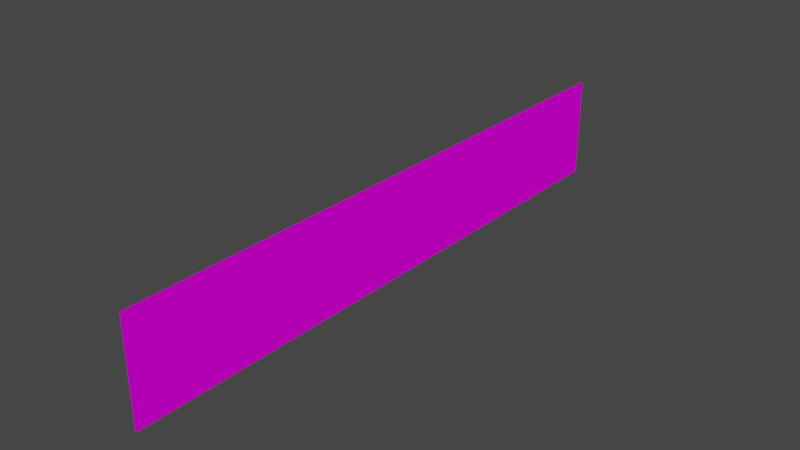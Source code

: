 # Source: startline.blend  (saved by Blender 3.3.6; exported with 4.5.12 LTS)
import bpy
from mathutils import Matrix  # noqa: F401  (used for matrix-valued properties, if any)

bpy.ops.wm.read_factory_settings(use_empty=True)
scene = bpy.context.scene
scene.name = 'Scene'

# ---- collections
col_collection = bpy.data.collections.new('Collection'); scene.collection.children.link(col_collection)

# ---- images (referenced by path relative to the original .blend; pixels are not part of the script)
import os
ASSET_DIR = os.environ.get("B2B_ASSET_DIR", "")  # directory of the original .blend (textures are referenced by path, not embedded)
HERE = os.path.dirname(os.path.abspath(__file__))  # packed textures are extracted next to this script under _unpacked/

def load_image(name, relpath, width, height, colorspace="sRGB"):
    """Load a texture the original file referenced (path relative to the .blend, or extracted next to this script)."""
    p = next((c for c in (os.path.join(HERE, relpath), os.path.join(ASSET_DIR, relpath)) if relpath and os.path.exists(c)), "")
    if p:
        img = bpy.data.images.load(p, check_existing=True)
        img.name = name
    else:  # same state as the original file: an image datablock whose file is absent (Cycles renders it pink)
        img = bpy.data.images.new(name, width, height)
        img.source = "FILE"
        img.filepath = "//" + (relpath or name)
    img.colorspace_settings.name = colorspace
    return img
img_trackset01_trk_startline_jpg = load_image('trackset01_trk_startline.jpg', 'trackset01_trk_startline.jpg', 1024, 1024, 'sRGB')

# ---- materials (node trees are filled in below, after node groups)
mat_startline = bpy.data.materials.new('startline')
mat_startline.alpha_threshold = 0.0
mat_startline.use_transparent_shadow = False
mat_startline.diffuse_color = (1.0, 1.0, 1.0, 1.0)
mat_startline.roughness = 0.5

# ---- material node trees
mat_startline.use_nodes = True; mat_startline.node_tree.nodes.clear()
_N = mat_startline.node_tree.nodes; _L = mat_startline.node_tree.links
n0 = _N.new('ShaderNodeBsdfDiffuse'); n0.name = 'Diffuse BSDF'; n0.location = (0, 0)
n1 = _N.new('ShaderNodeTexImage'); n1.name = 'Image Texture'; n1.location = (0, 0)
n1.image = img_trackset01_trk_startline_jpg
n2 = _N.new('ShaderNodeOutputMaterial'); n2.name = 'Material Output'; n2.location = (0, 0)
_L.new(n0.outputs[0], n2.inputs[0])
_L.new(n1.outputs[0], n0.inputs[0])
n2.is_active_output = True

# ---- world
world_world = bpy.data.worlds.new('World'); scene.world = world_world
world_world.use_nodes = True; world_world.node_tree.nodes.clear()
_N = world_world.node_tree.nodes; _L = world_world.node_tree.links
n0 = _N.new('ShaderNodeOutputWorld'); n0.name = 'World Output'; n0.location = (300, 300)
n1 = _N.new('ShaderNodeBackground'); n1.name = 'Background'; n1.location = (10, 300)
n1.inputs[0].default_value = (0.05088, 0.05088, 0.05088, 1.0)
_L.new(n1.outputs[0], n0.inputs[0])
n0.is_active_output = True
world_world.color = (0.05088, 0.05088, 0.05088)
world_world.use_sun_shadow = False
world_world.sun_shadow_jitter_overblur = 0.0

# ---- meshes
me_track1_pmd5_mesh_001 = bpy.data.meshes.new('track1.PMD5.mesh.001')
me_track1_pmd5_mesh_001.from_pydata([(-17.43, -0.01435, -2.972), (-14.99, -0.01435, -2.972), (-14.99, -0.01435, 2.972), (-17.43, -0.01435, 2.972), (-12.49, -0.01435, -2.972), (-12.49, -0.01435, 2.972), (-9.987, -0.01435, -2.972), (-9.987, -0.01435, 2.972), (-7.487, -0.01435, -2.972), (-7.487, -0.01435, 2.972), (-4.987, -0.01435, -2.972), (-4.987, -0.01435, 2.972), (-2.487, -0.01435, -2.972), (-2.487, -0.01435, 2.972), (0.01313, -0.01435, -2.972), (0.01313, -0.01435, 2.972), (2.513, -0.01435, -2.972), (2.513, -0.01435, 2.972), (5.013, -0.01435, -2.972), (5.013, -0.01435, 2.972), (7.513, -0.01435, -2.972), (7.513, -0.01435, 2.972), (10.01, -0.01435, -2.972), (10.01, -0.01435, 2.972), (12.51, -0.01435, -2.972), (12.51, -0.01435, 2.972), (15.01, -0.01435, -2.972), (15.01, -0.01435, 2.972), (17.17, -0.01435, -2.972), (17.17, -0.01435, 2.972), (10.01, -0.01435, -0.9906), (10.01, -0.01435, 0.9906), (-15.8, -0.01435, 2.972), (-16.61, -0.01435, 2.972), (10.85, 0.01435, -2.972), (11.68, 0.01435, -2.972), (-1.654, -0.01435, 2.972), (-0.8202, -0.01435, 2.972), (-11.65, -0.01435, -2.972), (-10.82, -0.01435, -2.972), (0.8465, -0.01435, 2.972), (1.68, -0.01435, 2.972), (10.85, -0.01435, 2.972), (11.68, -0.01435, 2.972), (-2.487, -0.01435, -0.9906), (-2.487, -0.01435, 0.9906), (-4.154, -0.01435, 2.972), (-3.32, -0.01435, 2.972), (-11.65, -0.01435, 2.972), (-10.82, -0.01435, 2.972), (3.346, -0.01435, -2.972), (4.18, -0.01435, -2.972), (-12.49, -0.01435, -0.9906), (-12.49, -0.01435, 0.9906), (0.8465, -0.01435, -2.972), (1.68, -0.01435, -2.972), (13.35, -0.01435, -2.972), (14.18, -0.01435, -2.972), (3.346, -0.01435, 2.972), (4.18, -0.01435, 2.972), (-9.154, -0.01435, -2.972), (-8.32, -0.01435, -2.972), (13.35, -0.01435, 2.972), (14.18, -0.01435, 2.972), (2.513, -0.01435, -0.9906), (2.513, -0.01435, 0.9906), (5.846, -0.01435, -2.972), (6.68, -0.01435, -2.972), (0.01313, -0.01435, -0.9906), (0.01313, -0.01435, 0.9906), (12.51, -0.01435, -0.9906), (12.51, -0.01435, 0.9906), (-6.654, -0.01435, -2.972), (-5.82, -0.01435, -2.972), (-14.99, -0.01435, -0.9906), (-14.99, -0.01435, 0.9906), (15.73, -0.01435, -2.972), (16.45, -0.01435, -2.972), (-9.987, -0.01435, -0.9906), (-9.987, -0.01435, 0.9906), (-6.654, -0.01435, 2.972), (-5.82, -0.01435, 2.972), (-17.43, -0.01435, -0.9906), (-17.43, -0.01435, 0.9906), (5.013, -0.01435, -0.9906), (5.013, -0.01435, 0.9906), (8.346, -0.01435, -2.972), (9.18, -0.01435, -2.972), (-7.487, -0.01435, -0.9906), (-7.487, -0.01435, 0.9906), (15.01, -0.01435, -0.9906), (15.01, -0.01435, 0.9906), (-4.154, -0.01435, -2.972), (-3.32, -0.01435, -2.972), (-9.154, -0.01435, 2.972), (-8.32, -0.01435, 2.972), (8.346, -0.01435, 2.972), (9.18, -0.01435, 2.972), (-14.15, -0.01435, -2.972), (-13.32, -0.01435, -2.972), (-14.15, -0.01435, 2.972), (-13.32, -0.01435, 2.972), (7.513, -0.01435, -0.9906), (7.513, -0.01435, 0.9906), (-4.987, -0.01435, -0.9906), (-4.987, -0.01435, 0.9906), (10.85, -0.01435, -2.972), (11.68, -0.01435, -2.972), (-16.61, -0.01435, -2.972), (-15.8, -0.01435, -2.972), (5.846, -0.01435, 2.972), (6.68, -0.01435, 2.972), (12.51, 0.01435, 0.9906), (17.17, -0.01435, -0.9906), (17.17, -0.01435, 0.9906), (15.73, -0.01435, 2.972), (16.45, -0.01435, 2.972), (-1.654, -0.01435, -2.972), (-0.8202, -0.01435, -2.972), (13.35, 0.01435, 0.9906), (8.346, 0.01435, 0.9906), (5.846, 0.01435, 0.9906), (15.73, -0.01435, 0.9906), (16.45, -0.01435, 0.9906), (15.73, -0.01435, -0.9906), (16.45, -0.01435, -0.9906), (13.35, -0.01435, 0.9906), (14.18, -0.01435, 0.9906), (13.35, -0.01435, -0.9906), (14.18, -0.01435, -0.9906), (10.85, -0.01435, 0.9906), (11.68, -0.01435, 0.9906), (10.85, -0.01435, -0.9906), (11.68, -0.01435, -0.9906), (8.346, -0.01435, 0.9906), (9.18, -0.01435, 0.9906), (8.346, -0.01435, -0.9906), (9.18, -0.01435, -0.9906), (5.846, -0.01435, 0.9906), (6.68, -0.01435, 0.9906), (5.846, -0.01435, -0.9906), (6.68, -0.01435, -0.9906), (3.346, -0.01435, 0.9906), (4.18, -0.01435, 0.9906), (3.346, -0.01435, -0.9906), (4.18, -0.01435, -0.9906), (0.8465, -0.01435, 0.9906), (1.68, -0.01435, 0.9906), (0.8465, -0.01435, -0.9906), (1.68, -0.01435, -0.9906), (-1.654, -0.01435, 0.9906), (-0.8202, -0.01435, 0.9906), (-1.654, -0.01435, -0.9906), (-0.8202, -0.01435, -0.9906), (-4.154, -0.01435, 0.9906), (-3.32, -0.01435, 0.9906), (-4.154, -0.01435, -0.9906), (-3.32, -0.01435, -0.9906), (-6.654, -0.01435, 0.9906), (-5.82, -0.01435, 0.9906), (-6.654, -0.01435, -0.9906), (-5.82, -0.01435, -0.9906), (-9.154, -0.01435, 0.9906), (-8.32, -0.01435, 0.9906), (-9.154, -0.01435, -0.9906), (-8.32, -0.01435, -0.9906), (-11.65, -0.01435, 0.9906), (-10.82, -0.01435, 0.9906), (-11.65, -0.01435, -0.9906), (-10.82, -0.01435, -0.9906), (-14.15, -0.01435, 0.9906), (-13.32, -0.01435, 0.9906), (-14.15, -0.01435, -0.9906), (-13.32, -0.01435, -0.9906), (-16.61, -0.01435, 0.9906), (-15.8, -0.01435, 0.9906), (-16.61, -0.01435, -0.9906), (-15.8, -0.01435, -0.9906)], [(112, 119)], [(177, 109, 1, 74), (173, 99, 4, 52), (169, 39, 6, 78), (165, 61, 8, 88), (161, 73, 10, 104), (157, 93, 12, 44), (153, 118, 14, 68), (149, 55, 16, 64), (145, 51, 18, 84), (141, 67, 20, 102), (137, 87, 22, 30), (133, 107, 24, 70), (129, 57, 26, 90), (125, 77, 28, 113), (116, 123, 114, 29), (123, 125, 113, 114), (27, 91, 122, 115), (115, 122, 123, 116), (91, 90, 124, 122), (122, 124, 125, 123), (90, 26, 76, 124), (124, 76, 77, 125), (63, 127, 91, 27), (127, 129, 90, 91), (25, 71, 126, 62), (62, 126, 127, 63), (71, 70, 128, 126), (126, 128, 129, 127), (70, 24, 56, 128), (128, 56, 57, 129), (43, 131, 71, 25), (131, 133, 70, 71), (23, 31, 130, 42), (42, 130, 131, 43), (31, 30, 132, 130), (130, 132, 133, 131), (30, 22, 106, 132), (132, 106, 107, 133), (97, 135, 31, 23), (135, 137, 30, 31), (21, 103, 134, 96), (96, 134, 135, 97), (103, 102, 136, 134), (134, 136, 137, 135), (102, 20, 86, 136), (136, 86, 87, 137), (111, 139, 103, 21), (139, 141, 102, 103), (19, 85, 138, 110), (110, 138, 139, 111), (85, 84, 140, 138), (138, 140, 141, 139), (84, 18, 66, 140), (140, 66, 67, 141), (59, 143, 85, 19), (143, 145, 84, 85), (17, 65, 142, 58), (58, 142, 143, 59), (65, 64, 144, 142), (142, 144, 145, 143), (64, 16, 50, 144), (144, 50, 51, 145), (41, 147, 65, 17), (147, 149, 64, 65), (15, 69, 146, 40), (40, 146, 147, 41), (69, 68, 148, 146), (146, 148, 149, 147), (68, 14, 54, 148), (148, 54, 55, 149), (37, 151, 69, 15), (151, 153, 68, 69), (13, 45, 150, 36), (36, 150, 151, 37), (45, 44, 152, 150), (150, 152, 153, 151), (44, 12, 117, 152), (152, 117, 118, 153), (47, 155, 45, 13), (155, 157, 44, 45), (11, 105, 154, 46), (46, 154, 155, 47), (105, 104, 156, 154), (154, 156, 157, 155), (104, 10, 92, 156), (156, 92, 93, 157), (81, 159, 105, 11), (159, 161, 104, 105), (9, 89, 158, 80), (80, 158, 159, 81), (89, 88, 160, 158), (158, 160, 161, 159), (88, 8, 72, 160), (160, 72, 73, 161), (95, 163, 89, 9), (163, 165, 88, 89), (7, 79, 162, 94), (94, 162, 163, 95), (79, 78, 164, 162), (162, 164, 165, 163), (78, 6, 60, 164), (164, 60, 61, 165), (49, 167, 79, 7), (167, 169, 78, 79), (5, 53, 166, 48), (48, 166, 167, 49), (53, 52, 168, 166), (166, 168, 169, 167), (52, 4, 38, 168), (168, 38, 39, 169), (101, 171, 53, 5), (171, 173, 52, 53), (2, 75, 170, 100), (100, 170, 171, 101), (75, 74, 172, 170), (170, 172, 173, 171), (74, 1, 98, 172), (172, 98, 99, 173), (32, 175, 75, 2), (175, 177, 74, 75), (3, 83, 174, 33), (33, 174, 175, 32), (83, 82, 176, 174), (174, 176, 177, 175), (82, 0, 108, 176), (176, 108, 109, 177)])
_uv = me_track1_pmd5_mesh_001.uv_layers.new(name='UVMap')
_uv.uv.foreach_set('vector', [0.05189, 0.3334, 0.052, 0.005086, 0.07581, 0.005149, 0.0757, 0.3334, 0.1233, 0.3336, 0.1234, 0.005279, 0.1472, 0.005344, 0.1471, 0.3336, 0.1947, 0.3338, 0.1949, 0.005473, 0.2187, 0.005538, 0.2186, 0.3338, 0.2662, 0.334, 0.2663, 0.005665, 0.2901, 0.005729, 0.29, 0.334, 0.3376, 0.3342, 0.3377, 0.005858, 0.3615, 0.005923, 0.3614, 0.3342, 0.409, 0.3343, 0.4091, 0.006053, 0.4329, 0.006117, 0.4328, 0.3344, 0.4805, 0.3345, 0.4806, 0.006244, 0.5044, 0.006308, 0.5043, 0.3346, 0.5519, 0.3347, 0.552, 0.006438, 0.5758, 0.006502, 0.5757, 0.3348, 0.6233, 0.3349, 0.6234, 0.006632, 0.6472, 0.006697, 0.6471, 0.335, 0.6947, 0.3351, 0.6949, 0.006824, 0.7187, 0.006887, 0.7186, 0.3352, 0.7662, 0.3353, 0.7663, 0.007017, 0.7901, 0.007082, 0.79, 0.3354, 0.8376, 0.3355, 0.8377, 0.007211, 0.8615, 0.007276, 0.8614, 0.3356, 0.909, 0.3357, 0.9091, 0.007403, 0.9329, 0.007467, 0.9328, 0.3358, 0.9805, 0.3359, 0.9806, 0.007596, 1.004, 0.007661, 1.004, 0.336, 0.9802, 0.9925, 0.9804, 0.6642, 1.004, 0.6643, 1.004, 0.9926, 0.9804, 0.6642, 0.9805, 0.3359, 1.004, 0.336, 1.004, 0.6643, 0.9326, 0.9924, 0.9327, 0.6641, 0.9565, 0.6641, 0.9564, 0.9924, 0.9564, 0.9924, 0.9565, 0.6641, 0.9804, 0.6642, 0.9802, 0.9925, 0.9327, 0.6641, 0.9328, 0.3358, 0.9566, 0.3358, 0.9565, 0.6641, 0.9565, 0.6641, 0.9566, 0.3358, 0.9805, 0.3359, 0.9804, 0.6642, 0.9328, 0.3358, 0.9329, 0.007467, 0.9568, 0.007531, 0.9566, 0.3358, 0.9566, 0.3358, 0.9568, 0.007531, 0.9806, 0.007596, 0.9805, 0.3359, 0.9088, 0.9923, 0.9089, 0.664, 0.9327, 0.6641, 0.9326, 0.9924, 0.9089, 0.664, 0.909, 0.3357, 0.9328, 0.3358, 0.9327, 0.6641, 0.8612, 0.9922, 0.8613, 0.6639, 0.8851, 0.6639, 0.885, 0.9922, 0.885, 0.9922, 0.8851, 0.6639, 0.9089, 0.664, 0.9088, 0.9923, 0.8613, 0.6639, 0.8614, 0.3356, 0.8852, 0.3356, 0.8851, 0.6639, 0.8851, 0.6639, 0.8852, 0.3356, 0.909, 0.3357, 0.9089, 0.664, 0.8614, 0.3356, 0.8615, 0.007276, 0.8853, 0.00734, 0.8852, 0.3356, 0.8852, 0.3356, 0.8853, 0.00734, 0.9091, 0.007403, 0.909, 0.3357, 0.8374, 0.9921, 0.8375, 0.6638, 0.8613, 0.6639, 0.8612, 0.9922, 0.8375, 0.6638, 0.8376, 0.3355, 0.8614, 0.3356, 0.8613, 0.6639, 0.7898, 0.992, 0.7899, 0.6637, 0.8137, 0.6637, 0.8136, 0.992, 0.8136, 0.992, 0.8137, 0.6637, 0.8375, 0.6638, 0.8374, 0.9921, 0.7899, 0.6637, 0.79, 0.3354, 0.8138, 0.3354, 0.8137, 0.6637, 0.8137, 0.6637, 0.8138, 0.3354, 0.8376, 0.3355, 0.8375, 0.6638, 0.79, 0.3354, 0.7901, 0.007082, 0.8139, 0.007146, 0.8138, 0.3354, 0.8138, 0.3354, 0.8139, 0.007146, 0.8377, 0.007211, 0.8376, 0.3355, 0.766, 0.9919, 0.7661, 0.6636, 0.7899, 0.6637, 0.7898, 0.992, 0.7661, 0.6636, 0.7662, 0.3353, 0.79, 0.3354, 0.7899, 0.6637, 0.7183, 0.9918, 0.7184, 0.6635, 0.7423, 0.6635, 0.7421, 0.9918, 0.7421, 0.9918, 0.7423, 0.6635, 0.7661, 0.6636, 0.766, 0.9919, 0.7184, 0.6635, 0.7186, 0.3352, 0.7424, 0.3352, 0.7423, 0.6635, 0.7423, 0.6635, 0.7424, 0.3352, 0.7662, 0.3353, 0.7661, 0.6636, 0.7186, 0.3352, 0.7187, 0.006887, 0.7425, 0.006952, 0.7424, 0.3352, 0.7424, 0.3352, 0.7425, 0.006952, 0.7663, 0.007017, 0.7662, 0.3353, 0.6945, 0.9917, 0.6946, 0.6634, 0.7184, 0.6635, 0.7183, 0.9918, 0.6946, 0.6634, 0.6947, 0.3351, 0.7186, 0.3352, 0.7184, 0.6635, 0.6469, 0.9916, 0.647, 0.6633, 0.6708, 0.6634, 0.6707, 0.9917, 0.6707, 0.9917, 0.6708, 0.6634, 0.6946, 0.6634, 0.6945, 0.9917, 0.647, 0.6633, 0.6471, 0.335, 0.6709, 0.3351, 0.6708, 0.6634, 0.6708, 0.6634, 0.6709, 0.3351, 0.6947, 0.3351, 0.6946, 0.6634, 0.6471, 0.335, 0.6472, 0.006697, 0.671, 0.00676, 0.6709, 0.3351, 0.6709, 0.3351, 0.671, 0.00676, 0.6949, 0.006824, 0.6947, 0.3351, 0.6231, 0.9915, 0.6232, 0.6632, 0.647, 0.6633, 0.6469, 0.9916, 0.6232, 0.6632, 0.6233, 0.3349, 0.6471, 0.335, 0.647, 0.6633, 0.5755, 0.9914, 0.5756, 0.6631, 0.5994, 0.6632, 0.5993, 0.9915, 0.5993, 0.9915, 0.5994, 0.6632, 0.6232, 0.6632, 0.6231, 0.9915, 0.5756, 0.6631, 0.5757, 0.3348, 0.5995, 0.3349, 0.5994, 0.6632, 0.5994, 0.6632, 0.5995, 0.3349, 0.6233, 0.3349, 0.6232, 0.6632, 0.5757, 0.3348, 0.5758, 0.006502, 0.5996, 0.006567, 0.5995, 0.3349, 0.5995, 0.3349, 0.5996, 0.006567, 0.6234, 0.006632, 0.6233, 0.3349, 0.5517, 0.9913, 0.5518, 0.663, 0.5756, 0.6631, 0.5755, 0.9914, 0.5518, 0.663, 0.5519, 0.3347, 0.5757, 0.3348, 0.5756, 0.6631, 0.5041, 0.9912, 0.5042, 0.6629, 0.528, 0.663, 0.5279, 0.9913, 0.5279, 0.9913, 0.528, 0.663, 0.5518, 0.663, 0.5517, 0.9913, 0.5042, 0.6629, 0.5043, 0.3346, 0.5281, 0.3347, 0.528, 0.663, 0.528, 0.663, 0.5281, 0.3347, 0.5519, 0.3347, 0.5518, 0.663, 0.5043, 0.3346, 0.5044, 0.006308, 0.5282, 0.006373, 0.5281, 0.3347, 0.5281, 0.3347, 0.5282, 0.006373, 0.552, 0.006438, 0.5519, 0.3347, 0.4802, 0.9911, 0.4804, 0.6628, 0.5042, 0.6629, 0.5041, 0.9912, 0.4804, 0.6628, 0.4805, 0.3345, 0.5043, 0.3346, 0.5042, 0.6629, 0.4326, 0.991, 0.4327, 0.6627, 0.4565, 0.6628, 0.4564, 0.9911, 0.4564, 0.9911, 0.4565, 0.6628, 0.4804, 0.6628, 0.4802, 0.9911, 0.4327, 0.6627, 0.4328, 0.3344, 0.4566, 0.3345, 0.4565, 0.6628, 0.4565, 0.6628, 0.4566, 0.3345, 0.4805, 0.3345, 0.4804, 0.6628, 0.4328, 0.3344, 0.4329, 0.006117, 0.4568, 0.006181, 0.4566, 0.3345, 0.4566, 0.3345, 0.4568, 0.006181, 0.4806, 0.006244, 0.4805, 0.3345, 0.4088, 0.9909, 0.4089, 0.6626, 0.4327, 0.6627, 0.4326, 0.991, 0.4089, 0.6626, 0.409, 0.3343, 0.4328, 0.3344, 0.4327, 0.6627, 0.3612, 0.9908, 0.3613, 0.6625, 0.3851, 0.6626, 0.385, 0.9909, 0.385, 0.9909, 0.3851, 0.6626, 0.4089, 0.6626, 0.4088, 0.9909, 0.3613, 0.6625, 0.3614, 0.3342, 0.3852, 0.3343, 0.3851, 0.6626, 0.3851, 0.6626, 0.3852, 0.3343, 0.409, 0.3343, 0.4089, 0.6626, 0.3614, 0.3342, 0.3615, 0.005923, 0.3853, 0.005988, 0.3852, 0.3343, 0.3852, 0.3343, 0.3853, 0.005988, 0.4091, 0.006053, 0.409, 0.3343, 0.3374, 0.9907, 0.3375, 0.6625, 0.3613, 0.6625, 0.3612, 0.9908, 0.3375, 0.6625, 0.3376, 0.3342, 0.3614, 0.3342, 0.3613, 0.6625, 0.2898, 0.9906, 0.2899, 0.6623, 0.3137, 0.6624, 0.3136, 0.9907, 0.3136, 0.9907, 0.3137, 0.6624, 0.3375, 0.6625, 0.3374, 0.9907, 0.2899, 0.6623, 0.29, 0.334, 0.3138, 0.3341, 0.3137, 0.6624, 0.3137, 0.6624, 0.3138, 0.3341, 0.3376, 0.3342, 0.3375, 0.6625, 0.29, 0.334, 0.2901, 0.005729, 0.3139, 0.005793, 0.3138, 0.3341, 0.3138, 0.3341, 0.3139, 0.005793, 0.3377, 0.005858, 0.3376, 0.3342, 0.266, 0.9906, 0.2661, 0.6623, 0.2899, 0.6623, 0.2898, 0.9906, 0.2661, 0.6623, 0.2662, 0.334, 0.29, 0.334, 0.2899, 0.6623, 0.2183, 0.9904, 0.2184, 0.6621, 0.2423, 0.6622, 0.2421, 0.9905, 0.2421, 0.9905, 0.2423, 0.6622, 0.2661, 0.6623, 0.266, 0.9906, 0.2184, 0.6621, 0.2186, 0.3338, 0.2424, 0.3339, 0.2423, 0.6622, 0.2423, 0.6622, 0.2424, 0.3339, 0.2662, 0.334, 0.2661, 0.6623, 0.2186, 0.3338, 0.2187, 0.005538, 0.2425, 0.005602, 0.2424, 0.3339, 0.2424, 0.3339, 0.2425, 0.005602, 0.2663, 0.005665, 0.2662, 0.334, 0.1945, 0.9904, 0.1946, 0.6621, 0.2184, 0.6621, 0.2183, 0.9904, 0.1946, 0.6621, 0.1947, 0.3338, 0.2186, 0.3338, 0.2184, 0.6621, 0.1469, 0.9902, 0.147, 0.6619, 0.1708, 0.662, 0.1707, 0.9903, 0.1707, 0.9903, 0.1708, 0.662, 0.1946, 0.6621, 0.1945, 0.9904, 0.147, 0.6619, 0.1471, 0.3336, 0.1709, 0.3337, 0.1708, 0.662, 0.1708, 0.662, 0.1709, 0.3337, 0.1947, 0.3338, 0.1946, 0.6621, 0.1471, 0.3336, 0.1472, 0.005344, 0.171, 0.005409, 0.1709, 0.3337, 0.1709, 0.3337, 0.171, 0.005409, 0.1949, 0.005473, 0.1947, 0.3338, 0.1231, 0.9902, 0.1232, 0.6619, 0.147, 0.6619, 0.1469, 0.9902, 0.1232, 0.6619, 0.1233, 0.3336, 0.1471, 0.3336, 0.147, 0.6619, 0.07548, 0.99, 0.07559, 0.6617, 0.0994, 0.6618, 0.09929, 0.9901, 0.09929, 0.9901, 0.0994, 0.6618, 0.1232, 0.6619, 0.1231, 0.9902, 0.07559, 0.6617, 0.0757, 0.3334, 0.09951, 0.3335, 0.0994, 0.6618, 0.0994, 0.6618, 0.09951, 0.3335, 0.1233, 0.3336, 0.1232, 0.6619, 0.0757, 0.3334, 0.07581, 0.005149, 0.09962, 0.005214, 0.09951, 0.3335, 0.09951, 0.3335, 0.09962, 0.005214, 0.1234, 0.005279, 0.1233, 0.3336, 0.05167, 0.99, 0.05178, 0.6617, 0.07559, 0.6617, 0.07548, 0.99, 0.05178, 0.6617, 0.05189, 0.3334, 0.0757, 0.3334, 0.07559, 0.6617, 0.004052, 0.9898, 0.00416, 0.6616, 0.02797, 0.6616, 0.02786, 0.9899, 0.02786, 0.9899, 0.02797, 0.6616, 0.05178, 0.6617, 0.05167, 0.99, 0.00416, 0.6616, 0.004269, 0.3333, 0.02808, 0.3333, 0.02797, 0.6616, 0.02797, 0.6616, 0.02808, 0.3333, 0.05189, 0.3334, 0.05178, 0.6617, 0.004269, 0.3333, 0.004377, 0.004959, 0.02819, 0.005022, 0.02808, 0.3333, 0.02808, 0.3333, 0.02819, 0.005022, 0.052, 0.005086, 0.05189, 0.3334])
me_track1_pmd5_mesh_001.materials.append(mat_startline)
me_track1_pmd5_mesh_001.use_remesh_preserve_volume = False
me_track1_pmd5_mesh_001.use_remesh_preserve_attributes = False
me_track1_pmd5_mesh_001.use_mirror_vertex_groups = False
me_track1_pmd5_mesh_001.update()

# ---- objects
ob_startline = bpy.data.objects.new('startline', me_track1_pmd5_mesh_001)

# ---- transforms, parenting, visibility, modifiers, constraints
ob_startline.location = (0.0, 0.0, 0.0)
ob_startline.rotation_euler = (0.0, -0.0, 1.571)
ob_startline.lineart.crease_threshold = 0.0

# ---- collection membership
col_collection.objects.link(ob_startline)

# ---- scene / render settings (as saved in the file)
scene.frame_start = 1; scene.frame_end = 250; scene.frame_set(1)
scene.render.engine = 'BLENDER_EEVEE_NEXT'
scene.cycles.sampling_pattern = 'TABULATED_SOBOL'
scene.cycles.use_light_tree = False
scene.view_settings.view_transform = 'Filmic'
bpy.context.view_layer.update()

# ---- added for rendering (the .blend has no active camera and no usable light): camera, sun
cam_auto = bpy.data.cameras.new('AutoCamera')
cam_auto.lens = 50.0
cam_auto.sensor_width = 36.0
cam_auto.clip_end = 1000.0
ob_auto_camera = bpy.data.objects.new('AutoCamera', cam_auto)
scene.collection.objects.link(ob_auto_camera)
ob_auto_camera.location = (32.4782, -39.1019, 25.9826)
ob_auto_camera.rotation_euler = (1.09748, -7.21219e-08, 0.694738)
scene.camera = ob_auto_camera
light_auto_sun = bpy.data.lights.new('AutoSun', 'SUN')
light_auto_sun.energy = 3.0
light_auto_sun.angle = 0.0523599
ob_auto_sun = bpy.data.objects.new('AutoSun', light_auto_sun)
scene.collection.objects.link(ob_auto_sun)
ob_auto_sun.rotation_euler = (0.872665, 0.174533, 0.523599)
bpy.context.view_layer.update()
